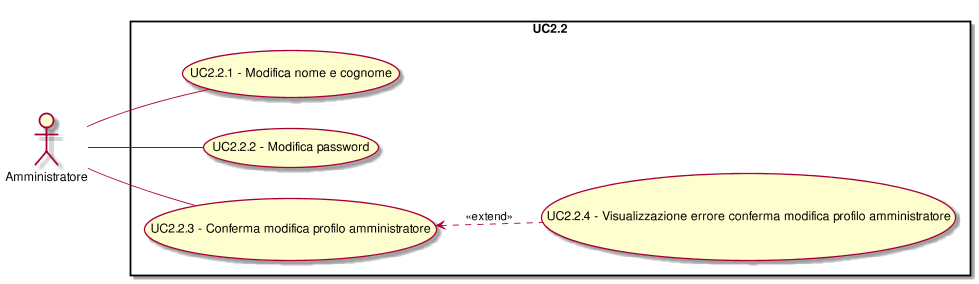

The diagram above was rendered by PlantUML. Its source (embedded in the PNG):
@startuml
scale 1000*1000
left to right direction
skinparam packageStyle rect
:Amministratore:
rectangle UC2.2{
(UC2.2.3) <.. (UC2.2.4): <<extend>>
( UC2.2.1 - Modifica nome e cognome ) as (UC2.2.1)
:Amministratore:--(UC2.2.1)
( UC2.2.2 - Modifica password ) as (UC2.2.2)
:Amministratore:--(UC2.2.2)
( UC2.2.3 - Conferma modifica profilo amministratore ) as (UC2.2.3)
:Amministratore:--(UC2.2.3)
( UC2.2.4 - Visualizzazione errore conferma modifica profilo amministratore  ) as (UC2.2.4)
}
@enduml